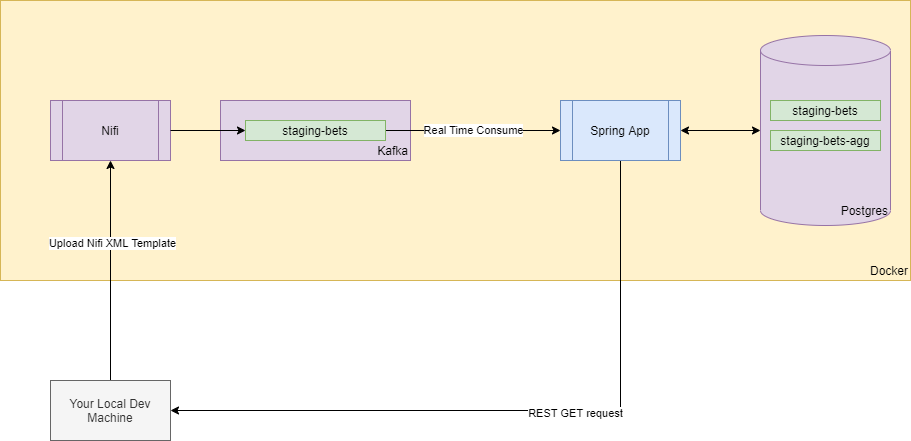

The diagram above was exported from draw.io. Its source (the exported page's mxGraphModel, read from the mxfile embedded in the PNG):
<mxGraphModel dx="782" dy="468" grid="1" gridSize="10" guides="1" tooltips="1" connect="1" arrows="1" fold="1" page="1" pageScale="1" pageWidth="850" pageHeight="1100" math="0" shadow="0">
  <root>
    <mxCell id="0" />
    <mxCell id="1" parent="0" />
    <mxCell id="bl7wgJS2Z9jEb2RIlmvH-2" value="Docker" style="rounded=0;whiteSpace=wrap;html=1;align=right;verticalAlign=bottom;fillColor=#fff2cc;strokeColor=#d6b656;" vertex="1" parent="1">
      <mxGeometry x="160" y="130" width="910" height="280" as="geometry" />
    </mxCell>
    <mxCell id="bl7wgJS2Z9jEb2RIlmvH-3" value="Nifi" style="shape=process;whiteSpace=wrap;html=1;backgroundOutline=1;align=center;verticalAlign=middle;fillColor=#e1d5e7;strokeColor=#9673a6;" vertex="1" parent="1">
      <mxGeometry x="210" y="230" width="120" height="60" as="geometry" />
    </mxCell>
    <mxCell id="bl7wgJS2Z9jEb2RIlmvH-24" style="edgeStyle=orthogonalEdgeStyle;rounded=0;orthogonalLoop=1;jettySize=auto;html=1;startArrow=classic;startFill=1;endArrow=none;endFill=0;" edge="1" parent="1" source="bl7wgJS2Z9jEb2RIlmvH-7" target="bl7wgJS2Z9jEb2RIlmvH-18">
      <mxGeometry relative="1" as="geometry">
        <mxPoint x="435" y="550" as="sourcePoint" />
      </mxGeometry>
    </mxCell>
    <mxCell id="bl7wgJS2Z9jEb2RIlmvH-25" value="REST GET request" style="edgeLabel;html=1;align=center;verticalAlign=middle;resizable=0;points=[];" vertex="1" connectable="0" parent="bl7wgJS2Z9jEb2RIlmvH-24">
      <mxGeometry x="0.155" y="-2" relative="1" as="geometry">
        <mxPoint as="offset" />
      </mxGeometry>
    </mxCell>
    <mxCell id="bl7wgJS2Z9jEb2RIlmvH-12" style="edgeStyle=orthogonalEdgeStyle;rounded=0;orthogonalLoop=1;jettySize=auto;html=1;exitX=0.5;exitY=0;exitDx=0;exitDy=0;" edge="1" parent="1" source="bl7wgJS2Z9jEb2RIlmvH-7" target="bl7wgJS2Z9jEb2RIlmvH-3">
      <mxGeometry relative="1" as="geometry" />
    </mxCell>
    <mxCell id="bl7wgJS2Z9jEb2RIlmvH-13" value="Upload Nifi XML Template" style="edgeLabel;html=1;align=center;verticalAlign=middle;resizable=0;points=[];" vertex="1" connectable="0" parent="bl7wgJS2Z9jEb2RIlmvH-12">
      <mxGeometry x="0.2515" y="-1" relative="1" as="geometry">
        <mxPoint as="offset" />
      </mxGeometry>
    </mxCell>
    <mxCell id="bl7wgJS2Z9jEb2RIlmvH-7" value="Your Local Dev Machine" style="rounded=0;whiteSpace=wrap;html=1;align=center;verticalAlign=middle;fillColor=#f5f5f5;strokeColor=#666666;fontColor=#333333;" vertex="1" parent="1">
      <mxGeometry x="210" y="510" width="120" height="60" as="geometry" />
    </mxCell>
    <mxCell id="bl7wgJS2Z9jEb2RIlmvH-15" value="Kafka" style="rounded=0;whiteSpace=wrap;html=1;align=right;verticalAlign=bottom;fillColor=#e1d5e7;strokeColor=#9673a6;" vertex="1" parent="1">
      <mxGeometry x="380" y="230" width="190" height="60" as="geometry" />
    </mxCell>
    <mxCell id="bl7wgJS2Z9jEb2RIlmvH-19" value="Real Time Consume" style="edgeStyle=orthogonalEdgeStyle;rounded=0;orthogonalLoop=1;jettySize=auto;html=1;exitX=1;exitY=0.5;exitDx=0;exitDy=0;" edge="1" parent="1" source="bl7wgJS2Z9jEb2RIlmvH-16" target="bl7wgJS2Z9jEb2RIlmvH-18">
      <mxGeometry relative="1" as="geometry" />
    </mxCell>
    <mxCell id="bl7wgJS2Z9jEb2RIlmvH-16" value="staging-bets" style="rounded=0;whiteSpace=wrap;html=1;align=center;verticalAlign=middle;fillColor=#d5e8d4;strokeColor=#82b366;" vertex="1" parent="1">
      <mxGeometry x="405" y="250" width="140" height="20" as="geometry" />
    </mxCell>
    <mxCell id="bl7wgJS2Z9jEb2RIlmvH-17" style="edgeStyle=orthogonalEdgeStyle;rounded=0;orthogonalLoop=1;jettySize=auto;html=1;exitX=1;exitY=0.5;exitDx=0;exitDy=0;entryX=0;entryY=0.5;entryDx=0;entryDy=0;" edge="1" parent="1" source="bl7wgJS2Z9jEb2RIlmvH-3" target="bl7wgJS2Z9jEb2RIlmvH-16">
      <mxGeometry relative="1" as="geometry" />
    </mxCell>
    <mxCell id="bl7wgJS2Z9jEb2RIlmvH-23" style="edgeStyle=orthogonalEdgeStyle;rounded=0;orthogonalLoop=1;jettySize=auto;html=1;exitX=1;exitY=0.5;exitDx=0;exitDy=0;entryX=0;entryY=0.5;entryDx=0;entryDy=0;entryPerimeter=0;startArrow=classic;startFill=1;" edge="1" parent="1" source="bl7wgJS2Z9jEb2RIlmvH-18" target="bl7wgJS2Z9jEb2RIlmvH-20">
      <mxGeometry relative="1" as="geometry" />
    </mxCell>
    <mxCell id="bl7wgJS2Z9jEb2RIlmvH-18" value="Spring App" style="shape=process;whiteSpace=wrap;html=1;backgroundOutline=1;align=center;verticalAlign=middle;fillColor=#dae8fc;strokeColor=#6c8ebf;" vertex="1" parent="1">
      <mxGeometry x="720" y="230" width="120" height="60" as="geometry" />
    </mxCell>
    <mxCell id="bl7wgJS2Z9jEb2RIlmvH-20" value="Postgres" style="shape=cylinder3;whiteSpace=wrap;html=1;boundedLbl=1;backgroundOutline=1;size=15;align=right;verticalAlign=bottom;fillColor=#e1d5e7;strokeColor=#9673a6;" vertex="1" parent="1">
      <mxGeometry x="920" y="165" width="130" height="190" as="geometry" />
    </mxCell>
    <mxCell id="bl7wgJS2Z9jEb2RIlmvH-21" value="staging-bets" style="rounded=0;whiteSpace=wrap;html=1;align=center;verticalAlign=middle;fillColor=#d5e8d4;strokeColor=#82b366;" vertex="1" parent="1">
      <mxGeometry x="930" y="230" width="110" height="20" as="geometry" />
    </mxCell>
    <mxCell id="bl7wgJS2Z9jEb2RIlmvH-22" value="staging-bets-agg" style="rounded=0;whiteSpace=wrap;html=1;align=center;verticalAlign=middle;fillColor=#d5e8d4;strokeColor=#82b366;" vertex="1" parent="1">
      <mxGeometry x="930" y="260" width="110" height="20" as="geometry" />
    </mxCell>
  </root>
</mxGraphModel>